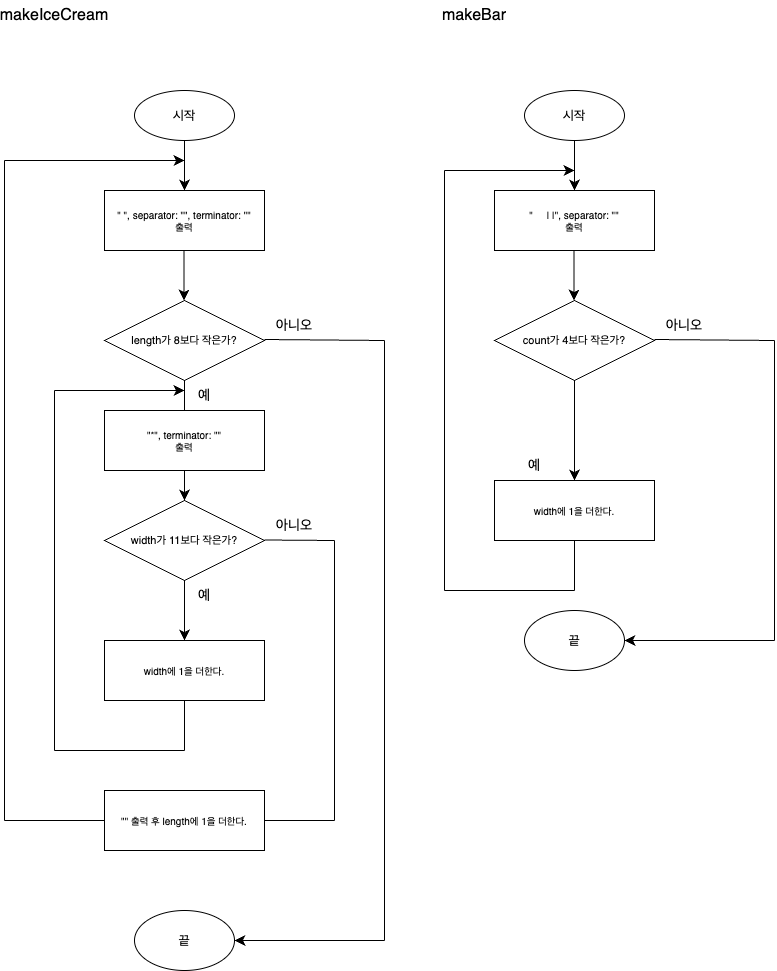

The diagram above was exported from draw.io. Its source (the exported page's mxGraphModel, read from the mxfile embedded in the PNG):
<mxGraphModel dx="1590" dy="1017" grid="1" gridSize="10" guides="1" tooltips="1" connect="1" arrows="1" fold="1" page="1" pageScale="1" pageWidth="827" pageHeight="1169" math="0" shadow="0">
  <root>
    <mxCell id="WIyWlLk6GJQsqaUBKTNV-0" />
    <mxCell id="WIyWlLk6GJQsqaUBKTNV-1" parent="WIyWlLk6GJQsqaUBKTNV-0" />
    <mxCell id="duyKfniPUYYap-rDXnqs-3" style="edgeStyle=none;curved=1;rounded=0;orthogonalLoop=1;jettySize=auto;html=1;exitX=0.5;exitY=1;exitDx=0;exitDy=0;entryX=0.5;entryY=0;entryDx=0;entryDy=0;fontSize=12;startSize=8;endSize=8;" edge="1" parent="WIyWlLk6GJQsqaUBKTNV-1" source="duyKfniPUYYap-rDXnqs-0" target="duyKfniPUYYap-rDXnqs-1">
      <mxGeometry relative="1" as="geometry" />
    </mxCell>
    <mxCell id="duyKfniPUYYap-rDXnqs-0" value="시작" style="ellipse;whiteSpace=wrap;html=1;fontSize=13;" vertex="1" parent="WIyWlLk6GJQsqaUBKTNV-1">
      <mxGeometry x="170" y="150" width="100" height="50" as="geometry" />
    </mxCell>
    <mxCell id="duyKfniPUYYap-rDXnqs-1" value="&quot; &quot;, separator: &quot;&quot;, terminator: &quot;&quot; &lt;br&gt;출력" style="rounded=0;whiteSpace=wrap;html=1;fontSize=10;" vertex="1" parent="WIyWlLk6GJQsqaUBKTNV-1">
      <mxGeometry x="140" y="250" width="160" height="60" as="geometry" />
    </mxCell>
    <mxCell id="duyKfniPUYYap-rDXnqs-4" style="edgeStyle=none;curved=1;rounded=0;orthogonalLoop=1;jettySize=auto;html=1;exitX=0.5;exitY=1;exitDx=0;exitDy=0;entryX=0.5;entryY=0;entryDx=0;entryDy=0;fontSize=12;startSize=8;endSize=8;" edge="1" parent="WIyWlLk6GJQsqaUBKTNV-1">
      <mxGeometry relative="1" as="geometry">
        <mxPoint x="219.5" y="310" as="sourcePoint" />
        <mxPoint x="219.5" y="360" as="targetPoint" />
      </mxGeometry>
    </mxCell>
    <mxCell id="duyKfniPUYYap-rDXnqs-9" style="edgeStyle=none;curved=1;rounded=0;orthogonalLoop=1;jettySize=auto;html=1;fontSize=12;startSize=8;endSize=8;" edge="1" parent="WIyWlLk6GJQsqaUBKTNV-1">
      <mxGeometry relative="1" as="geometry">
        <mxPoint x="220" y="560" as="targetPoint" />
        <mxPoint x="220" y="530" as="sourcePoint" />
      </mxGeometry>
    </mxCell>
    <mxCell id="duyKfniPUYYap-rDXnqs-5" value="length가 8보다 작은가?" style="rhombus;whiteSpace=wrap;html=1;fontSize=11;" vertex="1" parent="WIyWlLk6GJQsqaUBKTNV-1">
      <mxGeometry x="140" y="360" width="160" height="80" as="geometry" />
    </mxCell>
    <mxCell id="duyKfniPUYYap-rDXnqs-7" value="아니오" style="text;html=1;strokeColor=none;fillColor=none;align=center;verticalAlign=middle;whiteSpace=wrap;rounded=0;fontSize=14;" vertex="1" parent="WIyWlLk6GJQsqaUBKTNV-1">
      <mxGeometry x="300" y="370" width="60" height="30" as="geometry" />
    </mxCell>
    <mxCell id="duyKfniPUYYap-rDXnqs-10" value="예" style="text;html=1;strokeColor=none;fillColor=none;align=center;verticalAlign=middle;whiteSpace=wrap;rounded=0;fontSize=14;" vertex="1" parent="WIyWlLk6GJQsqaUBKTNV-1">
      <mxGeometry x="210" y="440" width="60" height="30" as="geometry" />
    </mxCell>
    <mxCell id="duyKfniPUYYap-rDXnqs-14" style="edgeStyle=none;curved=1;rounded=0;orthogonalLoop=1;jettySize=auto;html=1;exitX=0.5;exitY=1;exitDx=0;exitDy=0;fontSize=12;startSize=8;endSize=8;" edge="1" parent="WIyWlLk6GJQsqaUBKTNV-1" source="duyKfniPUYYap-rDXnqs-12">
      <mxGeometry relative="1" as="geometry">
        <mxPoint x="220" y="700" as="targetPoint" />
      </mxGeometry>
    </mxCell>
    <mxCell id="duyKfniPUYYap-rDXnqs-12" value="width가 11보다 작은가?" style="rhombus;whiteSpace=wrap;html=1;fontSize=11;" vertex="1" parent="WIyWlLk6GJQsqaUBKTNV-1">
      <mxGeometry x="140" y="560" width="160" height="80" as="geometry" />
    </mxCell>
    <mxCell id="duyKfniPUYYap-rDXnqs-13" value="예" style="text;html=1;strokeColor=none;fillColor=none;align=center;verticalAlign=middle;whiteSpace=wrap;rounded=0;fontSize=14;" vertex="1" parent="WIyWlLk6GJQsqaUBKTNV-1">
      <mxGeometry x="210" y="640" width="60" height="30" as="geometry" />
    </mxCell>
    <mxCell id="duyKfniPUYYap-rDXnqs-15" value="width에 1을 더한다." style="rounded=0;whiteSpace=wrap;html=1;fontSize=10;" vertex="1" parent="WIyWlLk6GJQsqaUBKTNV-1">
      <mxGeometry x="140" y="700" width="160" height="60" as="geometry" />
    </mxCell>
    <mxCell id="duyKfniPUYYap-rDXnqs-20" value="" style="endArrow=none;html=1;rounded=0;fontSize=12;startSize=8;endSize=8;curved=1;entryX=0.5;entryY=1;entryDx=0;entryDy=0;" edge="1" parent="WIyWlLk6GJQsqaUBKTNV-1" target="duyKfniPUYYap-rDXnqs-15">
      <mxGeometry width="50" height="50" relative="1" as="geometry">
        <mxPoint x="220" y="810" as="sourcePoint" />
        <mxPoint x="250" y="760" as="targetPoint" />
      </mxGeometry>
    </mxCell>
    <mxCell id="duyKfniPUYYap-rDXnqs-21" value="" style="endArrow=none;html=1;rounded=0;fontSize=12;startSize=8;endSize=8;curved=1;" edge="1" parent="WIyWlLk6GJQsqaUBKTNV-1">
      <mxGeometry width="50" height="50" relative="1" as="geometry">
        <mxPoint x="90" y="810" as="sourcePoint" />
        <mxPoint x="220" y="810" as="targetPoint" />
      </mxGeometry>
    </mxCell>
    <mxCell id="duyKfniPUYYap-rDXnqs-22" value="" style="endArrow=none;html=1;rounded=0;fontSize=12;startSize=8;endSize=8;curved=1;" edge="1" parent="WIyWlLk6GJQsqaUBKTNV-1">
      <mxGeometry width="50" height="50" relative="1" as="geometry">
        <mxPoint x="90" y="810" as="sourcePoint" />
        <mxPoint x="90" y="450" as="targetPoint" />
      </mxGeometry>
    </mxCell>
    <mxCell id="duyKfniPUYYap-rDXnqs-24" value="" style="endArrow=none;html=1;rounded=0;fontSize=12;startSize=8;endSize=8;curved=1;" edge="1" parent="WIyWlLk6GJQsqaUBKTNV-1">
      <mxGeometry width="50" height="50" relative="1" as="geometry">
        <mxPoint x="300" y="599.5" as="sourcePoint" />
        <mxPoint x="370" y="600" as="targetPoint" />
      </mxGeometry>
    </mxCell>
    <mxCell id="duyKfniPUYYap-rDXnqs-25" value="" style="endArrow=none;html=1;rounded=0;fontSize=12;startSize=8;endSize=8;curved=1;" edge="1" parent="WIyWlLk6GJQsqaUBKTNV-1">
      <mxGeometry width="50" height="50" relative="1" as="geometry">
        <mxPoint x="370" y="880" as="sourcePoint" />
        <mxPoint x="370" y="600" as="targetPoint" />
      </mxGeometry>
    </mxCell>
    <mxCell id="duyKfniPUYYap-rDXnqs-26" value="아니오" style="text;html=1;strokeColor=none;fillColor=none;align=center;verticalAlign=middle;whiteSpace=wrap;rounded=0;fontSize=14;" vertex="1" parent="WIyWlLk6GJQsqaUBKTNV-1">
      <mxGeometry x="300" y="570" width="60" height="30" as="geometry" />
    </mxCell>
    <mxCell id="duyKfniPUYYap-rDXnqs-27" value="" style="endArrow=none;html=1;rounded=0;fontSize=12;startSize=8;endSize=8;curved=1;exitX=1;exitY=0.5;exitDx=0;exitDy=0;" edge="1" parent="WIyWlLk6GJQsqaUBKTNV-1" source="duyKfniPUYYap-rDXnqs-28">
      <mxGeometry width="50" height="50" relative="1" as="geometry">
        <mxPoint x="310" y="880" as="sourcePoint" />
        <mxPoint x="370" y="880" as="targetPoint" />
      </mxGeometry>
    </mxCell>
    <mxCell id="duyKfniPUYYap-rDXnqs-28" value="&quot;&quot; 출력 후 length에 1을 더한다." style="rounded=0;whiteSpace=wrap;html=1;fontSize=10;" vertex="1" parent="WIyWlLk6GJQsqaUBKTNV-1">
      <mxGeometry x="140" y="850" width="160" height="60" as="geometry" />
    </mxCell>
    <mxCell id="duyKfniPUYYap-rDXnqs-33" value="" style="endArrow=none;html=1;rounded=0;fontSize=12;startSize=8;endSize=8;curved=1;entryX=0;entryY=0.5;entryDx=0;entryDy=0;" edge="1" parent="WIyWlLk6GJQsqaUBKTNV-1" target="duyKfniPUYYap-rDXnqs-28">
      <mxGeometry width="50" height="50" relative="1" as="geometry">
        <mxPoint x="40" y="880" as="sourcePoint" />
        <mxPoint x="130" y="880" as="targetPoint" />
      </mxGeometry>
    </mxCell>
    <mxCell id="duyKfniPUYYap-rDXnqs-34" value="" style="endArrow=none;html=1;rounded=0;fontSize=12;startSize=8;endSize=8;curved=1;" edge="1" parent="WIyWlLk6GJQsqaUBKTNV-1">
      <mxGeometry width="50" height="50" relative="1" as="geometry">
        <mxPoint x="40" y="880" as="sourcePoint" />
        <mxPoint x="40" y="220" as="targetPoint" />
      </mxGeometry>
    </mxCell>
    <mxCell id="duyKfniPUYYap-rDXnqs-37" value="" style="endArrow=none;html=1;rounded=0;fontSize=12;startSize=8;endSize=8;curved=1;" edge="1" parent="WIyWlLk6GJQsqaUBKTNV-1">
      <mxGeometry width="50" height="50" relative="1" as="geometry">
        <mxPoint x="300" y="399" as="sourcePoint" />
        <mxPoint x="420" y="400" as="targetPoint" />
      </mxGeometry>
    </mxCell>
    <mxCell id="duyKfniPUYYap-rDXnqs-38" value="" style="endArrow=none;html=1;rounded=0;fontSize=12;startSize=8;endSize=8;curved=1;" edge="1" parent="WIyWlLk6GJQsqaUBKTNV-1">
      <mxGeometry width="50" height="50" relative="1" as="geometry">
        <mxPoint x="420" y="1000" as="sourcePoint" />
        <mxPoint x="420" y="400" as="targetPoint" />
      </mxGeometry>
    </mxCell>
    <mxCell id="duyKfniPUYYap-rDXnqs-39" value="&quot;*&quot;, terminator: &quot;&quot; &lt;br&gt;출력" style="rounded=0;whiteSpace=wrap;html=1;fontSize=10;" vertex="1" parent="WIyWlLk6GJQsqaUBKTNV-1">
      <mxGeometry x="140" y="470" width="160" height="60" as="geometry" />
    </mxCell>
    <mxCell id="duyKfniPUYYap-rDXnqs-41" value="" style="endArrow=none;html=1;rounded=0;fontSize=12;startSize=8;endSize=8;curved=1;" edge="1" parent="WIyWlLk6GJQsqaUBKTNV-1" source="duyKfniPUYYap-rDXnqs-39">
      <mxGeometry width="50" height="50" relative="1" as="geometry">
        <mxPoint x="220" y="429.28932188134524" as="sourcePoint" />
        <mxPoint x="220" y="440" as="targetPoint" />
      </mxGeometry>
    </mxCell>
    <mxCell id="duyKfniPUYYap-rDXnqs-42" value="" style="endArrow=classic;html=1;rounded=0;fontSize=12;startSize=8;endSize=8;curved=1;" edge="1" parent="WIyWlLk6GJQsqaUBKTNV-1">
      <mxGeometry width="50" height="50" relative="1" as="geometry">
        <mxPoint x="40" y="220" as="sourcePoint" />
        <mxPoint x="220" y="220" as="targetPoint" />
      </mxGeometry>
    </mxCell>
    <mxCell id="duyKfniPUYYap-rDXnqs-43" value="" style="endArrow=classic;html=1;rounded=0;fontSize=12;startSize=8;endSize=8;curved=1;" edge="1" parent="WIyWlLk6GJQsqaUBKTNV-1">
      <mxGeometry width="50" height="50" relative="1" as="geometry">
        <mxPoint x="90" y="450" as="sourcePoint" />
        <mxPoint x="220" y="450" as="targetPoint" />
      </mxGeometry>
    </mxCell>
    <mxCell id="duyKfniPUYYap-rDXnqs-44" value="" style="endArrow=classic;html=1;rounded=0;fontSize=12;startSize=8;endSize=8;curved=1;entryX=1;entryY=0.5;entryDx=0;entryDy=0;" edge="1" parent="WIyWlLk6GJQsqaUBKTNV-1" target="duyKfniPUYYap-rDXnqs-45">
      <mxGeometry width="50" height="50" relative="1" as="geometry">
        <mxPoint x="420" y="1000" as="sourcePoint" />
        <mxPoint x="290" y="1000" as="targetPoint" />
      </mxGeometry>
    </mxCell>
    <mxCell id="duyKfniPUYYap-rDXnqs-45" value="끝" style="ellipse;whiteSpace=wrap;html=1;fontSize=13;" vertex="1" parent="WIyWlLk6GJQsqaUBKTNV-1">
      <mxGeometry x="170" y="970" width="100" height="60" as="geometry" />
    </mxCell>
    <mxCell id="duyKfniPUYYap-rDXnqs-46" style="edgeStyle=none;curved=1;rounded=0;orthogonalLoop=1;jettySize=auto;html=1;exitX=0.5;exitY=1;exitDx=0;exitDy=0;entryX=0.5;entryY=0;entryDx=0;entryDy=0;fontSize=12;startSize=8;endSize=8;" edge="1" parent="WIyWlLk6GJQsqaUBKTNV-1" source="duyKfniPUYYap-rDXnqs-47" target="duyKfniPUYYap-rDXnqs-48">
      <mxGeometry relative="1" as="geometry" />
    </mxCell>
    <mxCell id="duyKfniPUYYap-rDXnqs-47" value="시작" style="ellipse;whiteSpace=wrap;html=1;fontSize=13;" vertex="1" parent="WIyWlLk6GJQsqaUBKTNV-1">
      <mxGeometry x="560" y="150" width="100" height="50" as="geometry" />
    </mxCell>
    <mxCell id="duyKfniPUYYap-rDXnqs-48" value="&quot; &amp;nbsp; &amp;nbsp; | |&quot;, separator: &quot;&quot;&lt;br&gt;출력" style="rounded=0;whiteSpace=wrap;html=1;fontSize=10;" vertex="1" parent="WIyWlLk6GJQsqaUBKTNV-1">
      <mxGeometry x="530" y="250" width="160" height="60" as="geometry" />
    </mxCell>
    <mxCell id="duyKfniPUYYap-rDXnqs-49" style="edgeStyle=none;curved=1;rounded=0;orthogonalLoop=1;jettySize=auto;html=1;exitX=0.5;exitY=1;exitDx=0;exitDy=0;entryX=0.5;entryY=0;entryDx=0;entryDy=0;fontSize=12;startSize=8;endSize=8;" edge="1" parent="WIyWlLk6GJQsqaUBKTNV-1">
      <mxGeometry relative="1" as="geometry">
        <mxPoint x="609.5" y="310" as="sourcePoint" />
        <mxPoint x="609.5" y="360" as="targetPoint" />
      </mxGeometry>
    </mxCell>
    <mxCell id="duyKfniPUYYap-rDXnqs-64" style="edgeStyle=none;curved=1;rounded=0;orthogonalLoop=1;jettySize=auto;html=1;exitX=0.5;exitY=1;exitDx=0;exitDy=0;fontSize=12;startSize=8;endSize=8;" edge="1" parent="WIyWlLk6GJQsqaUBKTNV-1" source="duyKfniPUYYap-rDXnqs-50" target="duyKfniPUYYap-rDXnqs-53">
      <mxGeometry relative="1" as="geometry" />
    </mxCell>
    <mxCell id="duyKfniPUYYap-rDXnqs-50" value="count가 4보다 작은가?" style="rhombus;whiteSpace=wrap;html=1;fontSize=11;" vertex="1" parent="WIyWlLk6GJQsqaUBKTNV-1">
      <mxGeometry x="530" y="360" width="160" height="80" as="geometry" />
    </mxCell>
    <mxCell id="duyKfniPUYYap-rDXnqs-51" value="아니오" style="text;html=1;strokeColor=none;fillColor=none;align=center;verticalAlign=middle;whiteSpace=wrap;rounded=0;fontSize=14;" vertex="1" parent="WIyWlLk6GJQsqaUBKTNV-1">
      <mxGeometry x="690" y="370" width="60" height="30" as="geometry" />
    </mxCell>
    <mxCell id="duyKfniPUYYap-rDXnqs-52" value="예" style="text;html=1;strokeColor=none;fillColor=none;align=center;verticalAlign=middle;whiteSpace=wrap;rounded=0;fontSize=14;" vertex="1" parent="WIyWlLk6GJQsqaUBKTNV-1">
      <mxGeometry x="540" y="510" width="60" height="30" as="geometry" />
    </mxCell>
    <mxCell id="duyKfniPUYYap-rDXnqs-53" value="width에 1을 더한다." style="rounded=0;whiteSpace=wrap;html=1;fontSize=10;" vertex="1" parent="WIyWlLk6GJQsqaUBKTNV-1">
      <mxGeometry x="530" y="540" width="160" height="60" as="geometry" />
    </mxCell>
    <mxCell id="duyKfniPUYYap-rDXnqs-54" value="" style="endArrow=none;html=1;rounded=0;fontSize=12;startSize=8;endSize=8;curved=1;entryX=0.5;entryY=1;entryDx=0;entryDy=0;" edge="1" parent="WIyWlLk6GJQsqaUBKTNV-1" target="duyKfniPUYYap-rDXnqs-53">
      <mxGeometry width="50" height="50" relative="1" as="geometry">
        <mxPoint x="610" y="650" as="sourcePoint" />
        <mxPoint x="640" y="760" as="targetPoint" />
      </mxGeometry>
    </mxCell>
    <mxCell id="duyKfniPUYYap-rDXnqs-55" value="" style="endArrow=none;html=1;rounded=0;fontSize=12;startSize=8;endSize=8;curved=1;" edge="1" parent="WIyWlLk6GJQsqaUBKTNV-1">
      <mxGeometry width="50" height="50" relative="1" as="geometry">
        <mxPoint x="480" y="650" as="sourcePoint" />
        <mxPoint x="610" y="650" as="targetPoint" />
      </mxGeometry>
    </mxCell>
    <mxCell id="duyKfniPUYYap-rDXnqs-56" value="" style="endArrow=none;html=1;rounded=0;fontSize=12;startSize=8;endSize=8;curved=1;" edge="1" parent="WIyWlLk6GJQsqaUBKTNV-1">
      <mxGeometry width="50" height="50" relative="1" as="geometry">
        <mxPoint x="480" y="650" as="sourcePoint" />
        <mxPoint x="480" y="230" as="targetPoint" />
      </mxGeometry>
    </mxCell>
    <mxCell id="duyKfniPUYYap-rDXnqs-57" value="" style="endArrow=none;html=1;rounded=0;fontSize=12;startSize=8;endSize=8;curved=1;" edge="1" parent="WIyWlLk6GJQsqaUBKTNV-1">
      <mxGeometry width="50" height="50" relative="1" as="geometry">
        <mxPoint x="690" y="399" as="sourcePoint" />
        <mxPoint x="810" y="400" as="targetPoint" />
      </mxGeometry>
    </mxCell>
    <mxCell id="duyKfniPUYYap-rDXnqs-58" value="" style="endArrow=none;html=1;rounded=0;fontSize=12;startSize=8;endSize=8;curved=1;" edge="1" parent="WIyWlLk6GJQsqaUBKTNV-1">
      <mxGeometry width="50" height="50" relative="1" as="geometry">
        <mxPoint x="810" y="700" as="sourcePoint" />
        <mxPoint x="810" y="400" as="targetPoint" />
      </mxGeometry>
    </mxCell>
    <mxCell id="duyKfniPUYYap-rDXnqs-60" value="" style="endArrow=classic;html=1;rounded=0;fontSize=12;startSize=8;endSize=8;curved=1;" edge="1" parent="WIyWlLk6GJQsqaUBKTNV-1">
      <mxGeometry width="50" height="50" relative="1" as="geometry">
        <mxPoint x="480" y="230" as="sourcePoint" />
        <mxPoint x="610" y="230" as="targetPoint" />
      </mxGeometry>
    </mxCell>
    <mxCell id="duyKfniPUYYap-rDXnqs-61" value="" style="endArrow=classic;html=1;rounded=0;fontSize=12;startSize=8;endSize=8;curved=1;entryX=1;entryY=0.5;entryDx=0;entryDy=0;" edge="1" parent="WIyWlLk6GJQsqaUBKTNV-1" target="duyKfniPUYYap-rDXnqs-62">
      <mxGeometry width="50" height="50" relative="1" as="geometry">
        <mxPoint x="810" y="700" as="sourcePoint" />
        <mxPoint x="680" y="700" as="targetPoint" />
      </mxGeometry>
    </mxCell>
    <mxCell id="duyKfniPUYYap-rDXnqs-62" value="끝" style="ellipse;whiteSpace=wrap;html=1;fontSize=13;" vertex="1" parent="WIyWlLk6GJQsqaUBKTNV-1">
      <mxGeometry x="560" y="670" width="100" height="60" as="geometry" />
    </mxCell>
    <mxCell id="duyKfniPUYYap-rDXnqs-65" value="makeIceCream" style="text;html=1;strokeColor=none;fillColor=none;align=center;verticalAlign=middle;whiteSpace=wrap;rounded=0;fontSize=16;" vertex="1" parent="WIyWlLk6GJQsqaUBKTNV-1">
      <mxGeometry x="60" y="60" width="60" height="30" as="geometry" />
    </mxCell>
    <mxCell id="duyKfniPUYYap-rDXnqs-66" value="makeBar" style="text;html=1;strokeColor=none;fillColor=none;align=center;verticalAlign=middle;whiteSpace=wrap;rounded=0;fontSize=16;" vertex="1" parent="WIyWlLk6GJQsqaUBKTNV-1">
      <mxGeometry x="480" y="60" width="60" height="30" as="geometry" />
    </mxCell>
  </root>
</mxGraphModel>